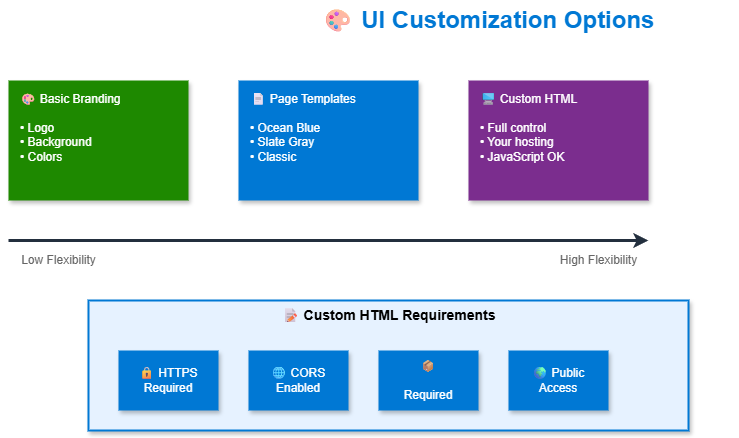

The diagram above was exported from draw.io. Its source (the exported page's mxGraphModel, read from the mxfile embedded in the PNG):
<mxGraphModel dx="1426" dy="635" grid="1" gridSize="10" guides="1" tooltips="1" connect="1" arrows="1" fold="1" page="1" pageScale="1" pageWidth="1200" pageHeight="800" math="0" shadow="1">
  <root>
    <mxCell id="0" />
    <mxCell id="1" parent="0" />
    <mxCell id="title" value="🎨 UI Customization Options" style="text;html=1;strokeColor=none;fillColor=none;align=center;verticalAlign=middle;whiteSpace=wrap;rounded=0;fontSize=24;fontStyle=1;fontColor=#0078D4;" parent="1" vertex="1">
      <mxGeometry x="350" y="20" width="500" height="40" as="geometry" />
    </mxCell>
    <mxCell id="level1" value="🎨 Basic Branding&#10;&#10;• Logo&#10;• Background&#10;• Colors" style="rounded=0;whiteSpace=wrap;html=1;fillColor=#1E8900;strokeColor=none;fontColor=#FFFFFF;shadow=1;align=left;spacingLeft=10;verticalAlign=top;spacingTop=5;" parent="1" vertex="1">
      <mxGeometry x="120" y="100" width="180" height="120" as="geometry" />
    </mxCell>
    <mxCell id="level2" value="📄 Page Templates&#10;&#10;• Ocean Blue&#10;• Slate Gray&#10;• Classic" style="rounded=0;whiteSpace=wrap;html=1;fillColor=#0078D4;strokeColor=none;fontColor=#FFFFFF;shadow=1;align=left;spacingLeft=10;verticalAlign=top;spacingTop=5;" parent="1" vertex="1">
      <mxGeometry x="350" y="100" width="180" height="120" as="geometry" />
    </mxCell>
    <mxCell id="level3" value="🖥 Custom HTML&#10;&#10;• Full control&#10;• Your hosting&#10;• JavaScript OK" style="rounded=0;whiteSpace=wrap;html=1;fillColor=#7B2D8E;strokeColor=none;fontColor=#FFFFFF;shadow=1;align=left;spacingLeft=10;verticalAlign=top;spacingTop=5;" parent="1" vertex="1">
      <mxGeometry x="580" y="100" width="180" height="120" as="geometry" />
    </mxCell>
    <mxCell id="flex-arrow" style="endArrow=classic;html=1;strokeWidth=3;strokeColor=#232F3E;" parent="1" edge="1">
      <mxGeometry relative="1" as="geometry">
        <mxPoint x="120" y="260" as="sourcePoint" />
        <mxPoint x="760" y="260" as="targetPoint" />
      </mxGeometry>
    </mxCell>
    <mxCell id="flex-label1" value="Low Flexibility" style="text;html=1;strokeColor=none;fillColor=none;align=center;verticalAlign=middle;fontSize=12;fontColor=#666666;" parent="1" vertex="1">
      <mxGeometry x="120" y="270" width="100" height="20" as="geometry" />
    </mxCell>
    <mxCell id="flex-label2" value="High Flexibility" style="text;html=1;strokeColor=none;fillColor=none;align=center;verticalAlign=middle;fontSize=12;fontColor=#666666;" parent="1" vertex="1">
      <mxGeometry x="660" y="270" width="100" height="20" as="geometry" />
    </mxCell>
    <mxCell id="html-container" value="📝 Custom HTML Requirements" style="rounded=0;whiteSpace=wrap;html=1;fillColor=#E6F2FF;strokeColor=#0078D4;strokeWidth=2;shadow=1;verticalAlign=top;fontStyle=1;fontSize=14;" parent="1" vertex="1">
      <mxGeometry x="200" y="320" width="600" height="130" as="geometry" />
    </mxCell>
    <mxCell id="req1" value="🔒 HTTPS&#10;Required" style="rounded=0;whiteSpace=wrap;html=1;fillColor=#0078D4;strokeColor=none;fontColor=#FFFFFF;shadow=1;" parent="1" vertex="1">
      <mxGeometry x="230" y="370" width="100" height="60" as="geometry" />
    </mxCell>
    <mxCell id="req2" value="🌐 CORS&#10;Enabled" style="rounded=0;whiteSpace=wrap;html=1;fillColor=#0078D4;strokeColor=none;fontColor=#FFFFFF;shadow=1;" parent="1" vertex="1">
      <mxGeometry x="360" y="370" width="100" height="60" as="geometry" />
    </mxCell>
    <mxCell id="req3" value="📦 &lt;div id=&quot;api&quot;&gt;&#10;Required" style="rounded=0;whiteSpace=wrap;html=1;fillColor=#0078D4;strokeColor=none;fontColor=#FFFFFF;shadow=1;" parent="1" vertex="1">
      <mxGeometry x="490" y="370" width="100" height="60" as="geometry" />
    </mxCell>
    <mxCell id="req4" value="🌍 Public&#10;Access" style="rounded=0;whiteSpace=wrap;html=1;fillColor=#0078D4;strokeColor=none;fontColor=#FFFFFF;shadow=1;" parent="1" vertex="1">
      <mxGeometry x="620" y="370" width="100" height="60" as="geometry" />
    </mxCell>
  </root>
</mxGraphModel>